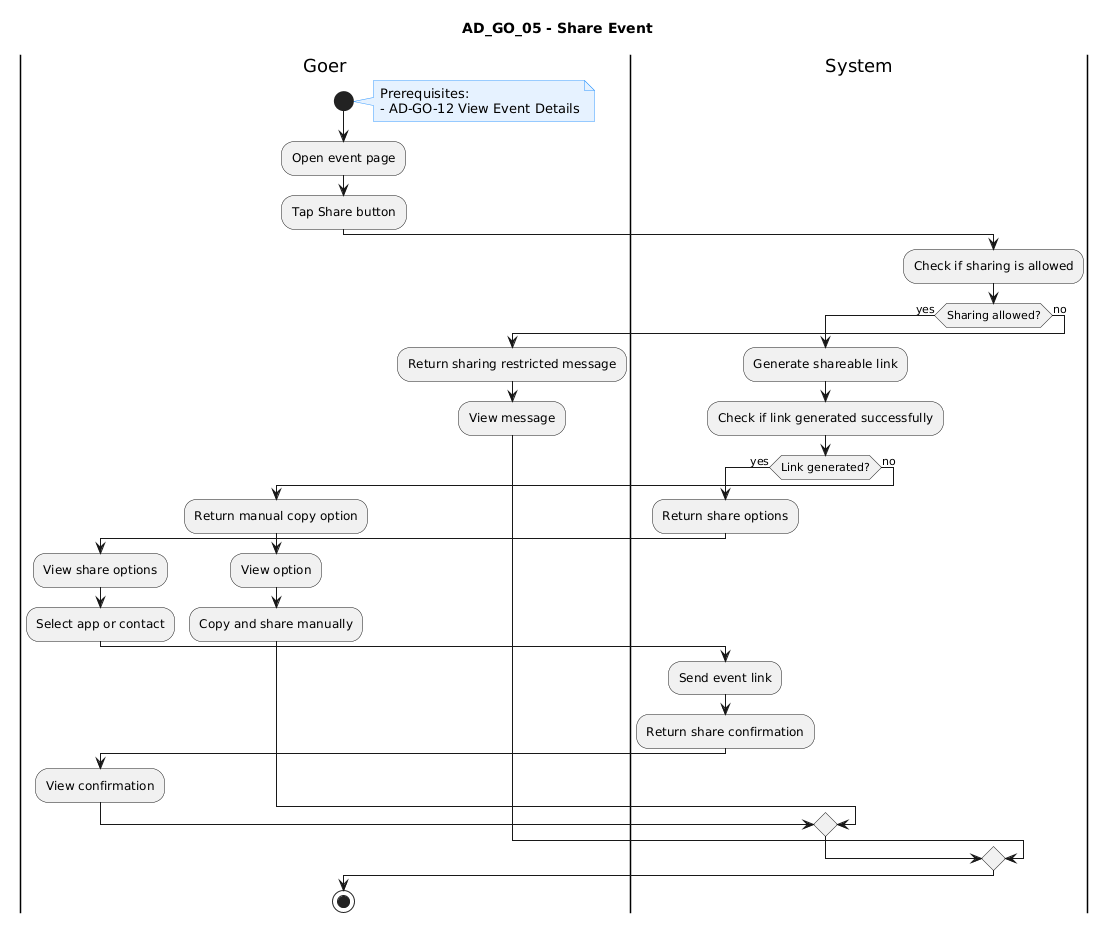

The diagram above was rendered by PlantUML. Its source (embedded in the PNG):
@startuml
title AD_GO_05 - Share Event

skinparam note {
  BackgroundColor #E6F2FF
  BorderColor #3399FF
}

|Goer|
start

note right
Prerequisites:
- AD-GO-12 View Event Details
end note

:Open event page;
:Tap Share button;

|System|
:Check if sharing is allowed;

if (Sharing allowed?) then (yes)

  :Generate shareable link;
  :Check if link generated successfully;

  if (Link generated?) then (yes)
    :Return share options;

    |Goer|
    :View share options;
    :Select app or contact;

    |System|
    :Send event link;
    :Return share confirmation;

    |Goer|
    :View confirmation;

  else (no)
    :Return manual copy option;

    |Goer|
    :View option;
    :Copy and share manually;
  endif

else (no)
  :Return sharing restricted message;

  |Goer|
  :View message;
endif

stop
@enduml